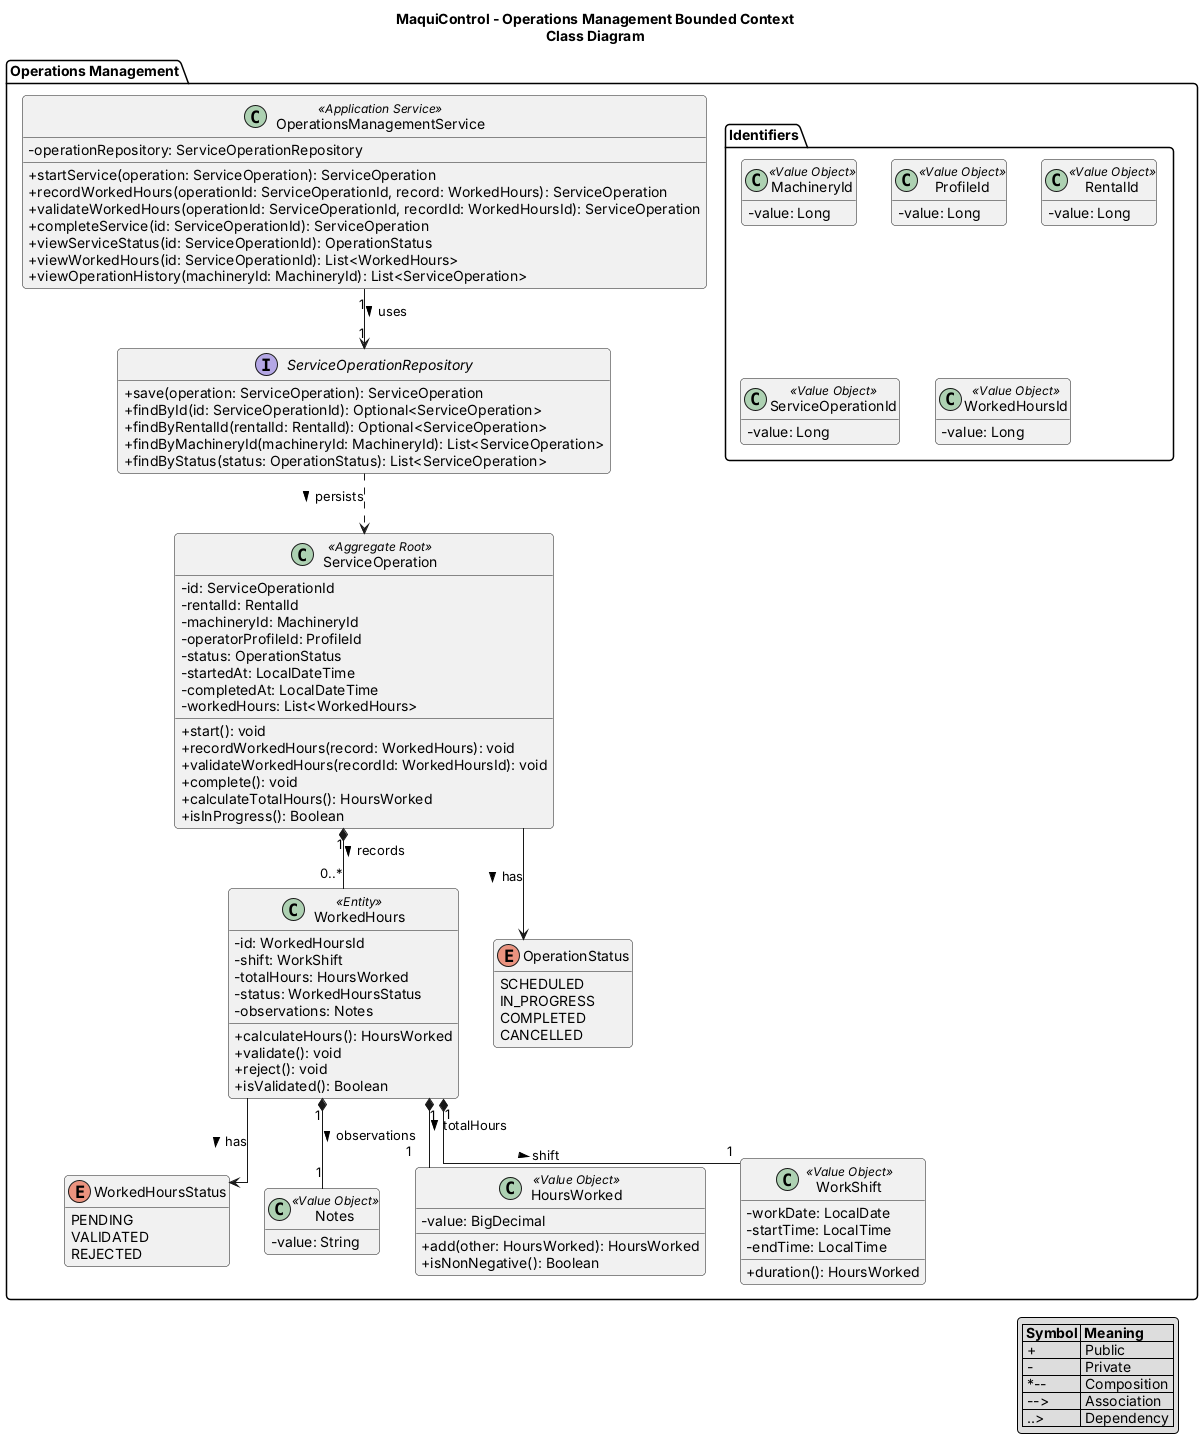

The diagram above was rendered by PlantUML. Its source (embedded in the PNG):
@startuml
title MaquiControl - Operations Management Bounded Context\nClass Diagram

skinparam classAttributeIconSize 0
skinparam shadowing false
skinparam roundcorner 8
skinparam defaultFontName Arial
skinparam linetype ortho
hide empty members

package "Operations Management" {

  class ServiceOperation <<Aggregate Root>> {
    - id: ServiceOperationId
    - rentalId: RentalId
    - machineryId: MachineryId
    - operatorProfileId: ProfileId
    - status: OperationStatus
    - startedAt: LocalDateTime
    - completedAt: LocalDateTime
    - workedHours: List<WorkedHours>
    + start(): void
    + recordWorkedHours(record: WorkedHours): void
    + validateWorkedHours(recordId: WorkedHoursId): void
    + complete(): void
    + calculateTotalHours(): HoursWorked
    + isInProgress(): Boolean
  }

  class WorkedHours <<Entity>> {
    - id: WorkedHoursId
    - shift: WorkShift
    - totalHours: HoursWorked
    - status: WorkedHoursStatus
    - observations: Notes
    + calculateHours(): HoursWorked
    + validate(): void
    + reject(): void
    + isValidated(): Boolean
  }

  enum OperationStatus {
    SCHEDULED
    IN_PROGRESS
    COMPLETED
    CANCELLED
  }

  enum WorkedHoursStatus {
    PENDING
    VALIDATED
    REJECTED
  }

  interface ServiceOperationRepository {
    + save(operation: ServiceOperation): ServiceOperation
    + findById(id: ServiceOperationId): Optional<ServiceOperation>
    + findByRentalId(rentalId: RentalId): Optional<ServiceOperation>
    + findByMachineryId(machineryId: MachineryId): List<ServiceOperation>
    + findByStatus(status: OperationStatus): List<ServiceOperation>
  }

  class OperationsManagementService <<Application Service>> {
    - operationRepository: ServiceOperationRepository
    + startService(operation: ServiceOperation): ServiceOperation
    + recordWorkedHours(operationId: ServiceOperationId, record: WorkedHours): ServiceOperation
    + validateWorkedHours(operationId: ServiceOperationId, recordId: WorkedHoursId): ServiceOperation
    + completeService(id: ServiceOperationId): ServiceOperation
    + viewServiceStatus(id: ServiceOperationId): OperationStatus
    + viewWorkedHours(id: ServiceOperationId): List<WorkedHours>
    + viewOperationHistory(machineryId: MachineryId): List<ServiceOperation>
  }

  class Notes <<Value Object>> {
    - value: String
  }

  class HoursWorked <<Value Object>> {
    - value: BigDecimal
    + add(other: HoursWorked): HoursWorked
    + isNonNegative(): Boolean
  }

  class WorkShift <<Value Object>> {
    - workDate: LocalDate
    - startTime: LocalTime
    - endTime: LocalTime
    + duration(): HoursWorked
  }

  package "Identifiers" {
    class MachineryId <<Value Object>> {
      - value: Long
    }
    class ProfileId <<Value Object>> {
      - value: Long
    }
    class RentalId <<Value Object>> {
      - value: Long
    }
    class ServiceOperationId <<Value Object>> {
      - value: Long
    }
    class WorkedHoursId <<Value Object>> {
      - value: Long
    }
  }
}

ServiceOperation "1" *-- "0..*" WorkedHours : records >
ServiceOperation --> OperationStatus : has >
WorkedHours --> WorkedHoursStatus : has >
OperationsManagementService "1" --> "1" ServiceOperationRepository : uses >
ServiceOperationRepository ..> ServiceOperation : persists >

WorkedHours "1" *-- "1" WorkShift : shift >
WorkedHours "1" *-- "1" HoursWorked : totalHours >
WorkedHours "1" *-- "1" Notes : observations >

legend right
  |= Symbol |= Meaning |
  | + | Public |
  | - | Private |
  | *-- | Composition |
  | --> | Association |
  | ..> | Dependency |
endlegend

@enduml